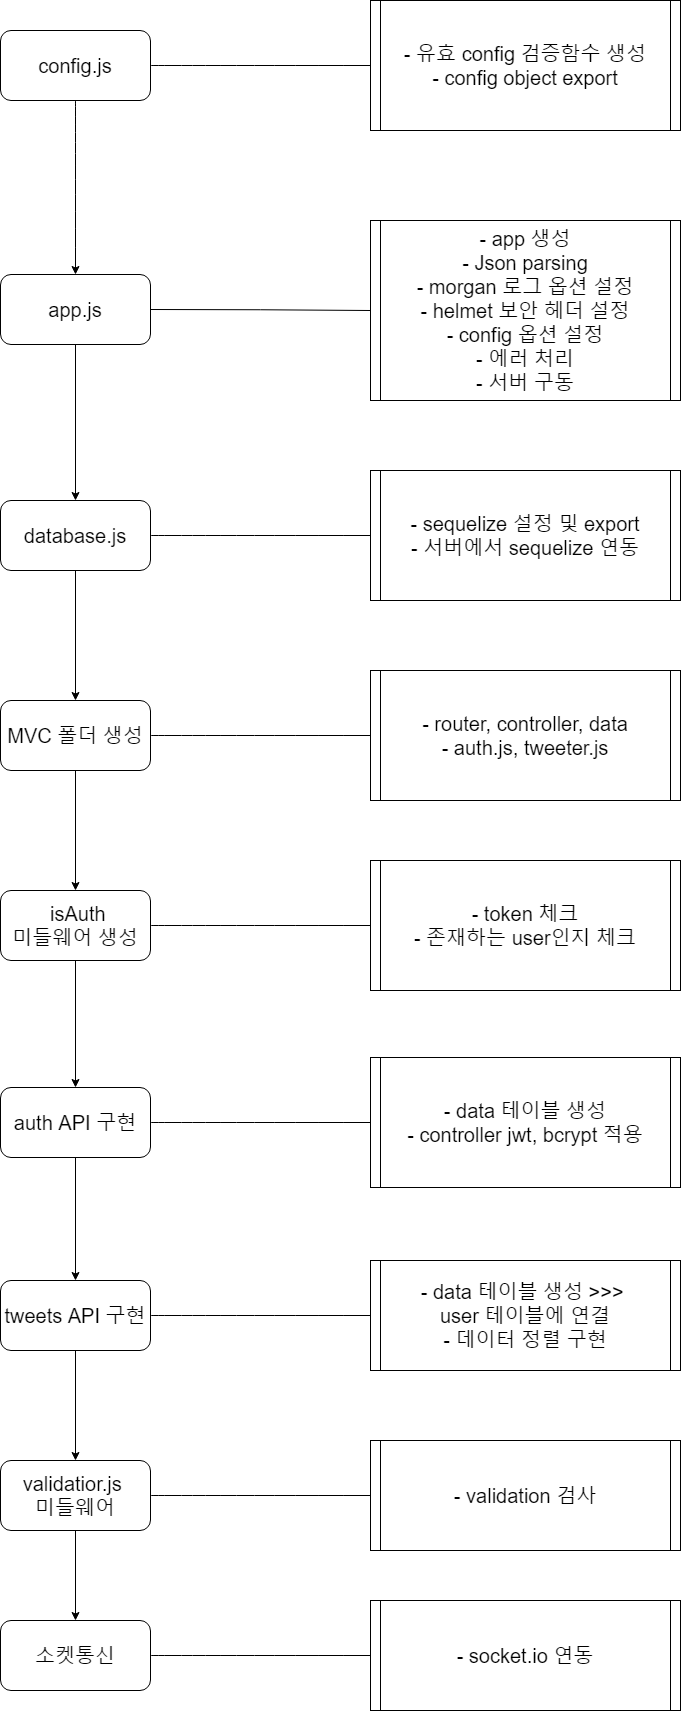

The diagram above was exported from draw.io. Its source (the exported page's mxGraphModel, read from the mxfile embedded in the PNG):
<mxGraphModel dx="1385" dy="1343" grid="1" gridSize="10" guides="1" tooltips="1" connect="1" arrows="1" fold="1" page="1" pageScale="1" pageWidth="827" pageHeight="1169" math="0" shadow="0">
  <root>
    <mxCell id="0" />
    <mxCell id="1" parent="0" />
    <mxCell id="dPke3oUeJiolSeyQEvfR-4" style="edgeStyle=orthogonalEdgeStyle;rounded=0;orthogonalLoop=1;jettySize=auto;html=1;exitX=1;exitY=0.5;exitDx=0;exitDy=0;entryX=0;entryY=0.5;entryDx=0;entryDy=0;fontSize=20;curved=1;endArrow=none;endFill=0;" edge="1" parent="1" source="dPke3oUeJiolSeyQEvfR-1" target="dPke3oUeJiolSeyQEvfR-3">
      <mxGeometry relative="1" as="geometry" />
    </mxCell>
    <mxCell id="dPke3oUeJiolSeyQEvfR-11" style="edgeStyle=orthogonalEdgeStyle;curved=1;rounded=0;orthogonalLoop=1;jettySize=auto;html=1;exitX=0.5;exitY=1;exitDx=0;exitDy=0;fontSize=20;endArrow=classic;endFill=1;" edge="1" parent="1" source="dPke3oUeJiolSeyQEvfR-1" target="dPke3oUeJiolSeyQEvfR-6">
      <mxGeometry relative="1" as="geometry" />
    </mxCell>
    <mxCell id="dPke3oUeJiolSeyQEvfR-1" value="&lt;span style=&quot;font-size: 20px&quot;&gt;config.js&lt;br&gt;&lt;/span&gt;" style="rounded=1;whiteSpace=wrap;html=1;" vertex="1" parent="1">
      <mxGeometry x="60" y="50" width="150" height="70" as="geometry" />
    </mxCell>
    <mxCell id="dPke3oUeJiolSeyQEvfR-3" value="- 유효 config 검증함수 생성&lt;br&gt;- config object export" style="shape=process;whiteSpace=wrap;html=1;backgroundOutline=1;fontSize=20;size=0.03225806451612903;" vertex="1" parent="1">
      <mxGeometry x="430" y="20" width="310" height="130" as="geometry" />
    </mxCell>
    <mxCell id="dPke3oUeJiolSeyQEvfR-5" style="edgeStyle=orthogonalEdgeStyle;rounded=0;orthogonalLoop=1;jettySize=auto;html=1;exitX=1;exitY=0.5;exitDx=0;exitDy=0;entryX=0;entryY=0.5;entryDx=0;entryDy=0;fontSize=20;curved=1;endArrow=none;endFill=0;" edge="1" source="dPke3oUeJiolSeyQEvfR-6" target="dPke3oUeJiolSeyQEvfR-7" parent="1">
      <mxGeometry relative="1" as="geometry" />
    </mxCell>
    <mxCell id="dPke3oUeJiolSeyQEvfR-15" style="rounded=0;orthogonalLoop=1;jettySize=auto;html=1;exitX=0.5;exitY=1;exitDx=0;exitDy=0;fontSize=20;endArrow=classic;endFill=1;" edge="1" parent="1" source="dPke3oUeJiolSeyQEvfR-6" target="dPke3oUeJiolSeyQEvfR-13">
      <mxGeometry relative="1" as="geometry" />
    </mxCell>
    <mxCell id="dPke3oUeJiolSeyQEvfR-6" value="&lt;font style=&quot;font-size: 20px&quot;&gt;app.js&lt;/font&gt;" style="rounded=1;whiteSpace=wrap;html=1;" vertex="1" parent="1">
      <mxGeometry x="60" y="294" width="150" height="70" as="geometry" />
    </mxCell>
    <mxCell id="dPke3oUeJiolSeyQEvfR-7" value="- app 생성&lt;br&gt;- Json parsing&lt;br&gt;- morgan 로그 옵션 설정&lt;br&gt;- helmet 보안 헤더 설정&lt;br&gt;- config 옵션 설정&lt;br&gt;- 에러 처리&lt;br&gt;- 서버 구동" style="shape=process;whiteSpace=wrap;html=1;backgroundOutline=1;fontSize=20;size=0.03225806451612903;" vertex="1" parent="1">
      <mxGeometry x="430" y="240" width="310" height="180" as="geometry" />
    </mxCell>
    <mxCell id="dPke3oUeJiolSeyQEvfR-12" style="edgeStyle=orthogonalEdgeStyle;rounded=0;orthogonalLoop=1;jettySize=auto;html=1;exitX=1;exitY=0.5;exitDx=0;exitDy=0;entryX=0;entryY=0.5;entryDx=0;entryDy=0;fontSize=20;curved=1;endArrow=none;endFill=0;" edge="1" source="dPke3oUeJiolSeyQEvfR-13" target="dPke3oUeJiolSeyQEvfR-14" parent="1">
      <mxGeometry relative="1" as="geometry" />
    </mxCell>
    <mxCell id="dPke3oUeJiolSeyQEvfR-21" style="edgeStyle=none;rounded=0;orthogonalLoop=1;jettySize=auto;html=1;exitX=0.5;exitY=1;exitDx=0;exitDy=0;entryX=0.5;entryY=0;entryDx=0;entryDy=0;fontSize=20;endArrow=classic;endFill=1;" edge="1" parent="1" source="dPke3oUeJiolSeyQEvfR-13" target="dPke3oUeJiolSeyQEvfR-19">
      <mxGeometry relative="1" as="geometry" />
    </mxCell>
    <mxCell id="dPke3oUeJiolSeyQEvfR-13" value="&lt;span style=&quot;font-size: 20px&quot;&gt;database.js&lt;/span&gt;" style="rounded=1;whiteSpace=wrap;html=1;" vertex="1" parent="1">
      <mxGeometry x="60" y="520" width="150" height="70" as="geometry" />
    </mxCell>
    <mxCell id="dPke3oUeJiolSeyQEvfR-14" value="- sequelize 설정 및 export&lt;br&gt;- 서버에서 sequelize 연동" style="shape=process;whiteSpace=wrap;html=1;backgroundOutline=1;fontSize=20;size=0.03225806451612903;" vertex="1" parent="1">
      <mxGeometry x="430" y="490" width="310" height="130" as="geometry" />
    </mxCell>
    <mxCell id="dPke3oUeJiolSeyQEvfR-18" style="edgeStyle=orthogonalEdgeStyle;rounded=0;orthogonalLoop=1;jettySize=auto;html=1;exitX=1;exitY=0.5;exitDx=0;exitDy=0;entryX=0;entryY=0.5;entryDx=0;entryDy=0;fontSize=20;curved=1;endArrow=none;endFill=0;" edge="1" source="dPke3oUeJiolSeyQEvfR-19" target="dPke3oUeJiolSeyQEvfR-20" parent="1">
      <mxGeometry relative="1" as="geometry" />
    </mxCell>
    <mxCell id="dPke3oUeJiolSeyQEvfR-25" style="edgeStyle=none;rounded=0;orthogonalLoop=1;jettySize=auto;html=1;exitX=0.5;exitY=1;exitDx=0;exitDy=0;entryX=0.5;entryY=0;entryDx=0;entryDy=0;fontSize=20;endArrow=classic;endFill=1;" edge="1" parent="1" source="dPke3oUeJiolSeyQEvfR-19" target="dPke3oUeJiolSeyQEvfR-23">
      <mxGeometry relative="1" as="geometry" />
    </mxCell>
    <mxCell id="dPke3oUeJiolSeyQEvfR-19" value="&lt;span style=&quot;font-size: 20px&quot;&gt;MVC 폴더 생성&lt;/span&gt;" style="rounded=1;whiteSpace=wrap;html=1;" vertex="1" parent="1">
      <mxGeometry x="60" y="720" width="150" height="70" as="geometry" />
    </mxCell>
    <mxCell id="dPke3oUeJiolSeyQEvfR-20" value="- router, controller, data&lt;br&gt;- auth.js, tweeter.js" style="shape=process;whiteSpace=wrap;html=1;backgroundOutline=1;fontSize=20;size=0.03225806451612903;" vertex="1" parent="1">
      <mxGeometry x="430" y="690" width="310" height="130" as="geometry" />
    </mxCell>
    <mxCell id="dPke3oUeJiolSeyQEvfR-22" style="edgeStyle=orthogonalEdgeStyle;rounded=0;orthogonalLoop=1;jettySize=auto;html=1;exitX=1;exitY=0.5;exitDx=0;exitDy=0;entryX=0;entryY=0.5;entryDx=0;entryDy=0;fontSize=20;curved=1;endArrow=none;endFill=0;" edge="1" source="dPke3oUeJiolSeyQEvfR-23" target="dPke3oUeJiolSeyQEvfR-24" parent="1">
      <mxGeometry relative="1" as="geometry" />
    </mxCell>
    <mxCell id="dPke3oUeJiolSeyQEvfR-29" style="edgeStyle=none;rounded=0;orthogonalLoop=1;jettySize=auto;html=1;exitX=0.5;exitY=1;exitDx=0;exitDy=0;entryX=0.5;entryY=0;entryDx=0;entryDy=0;fontSize=20;endArrow=classic;endFill=1;" edge="1" parent="1" source="dPke3oUeJiolSeyQEvfR-23" target="dPke3oUeJiolSeyQEvfR-27">
      <mxGeometry relative="1" as="geometry" />
    </mxCell>
    <mxCell id="dPke3oUeJiolSeyQEvfR-23" value="&lt;span style=&quot;font-size: 20px&quot;&gt;&amp;nbsp;isAuth&lt;br&gt;미들웨어 생성&lt;/span&gt;" style="rounded=1;whiteSpace=wrap;html=1;" vertex="1" parent="1">
      <mxGeometry x="60" y="910" width="150" height="70" as="geometry" />
    </mxCell>
    <mxCell id="dPke3oUeJiolSeyQEvfR-24" value="- token 체크&lt;br&gt;- 존재하는 user인지 체크" style="shape=process;whiteSpace=wrap;html=1;backgroundOutline=1;fontSize=20;size=0.03225806451612903;" vertex="1" parent="1">
      <mxGeometry x="430" y="880" width="310" height="130" as="geometry" />
    </mxCell>
    <mxCell id="dPke3oUeJiolSeyQEvfR-26" style="edgeStyle=orthogonalEdgeStyle;rounded=0;orthogonalLoop=1;jettySize=auto;html=1;exitX=1;exitY=0.5;exitDx=0;exitDy=0;entryX=0;entryY=0.5;entryDx=0;entryDy=0;fontSize=20;curved=1;endArrow=none;endFill=0;" edge="1" source="dPke3oUeJiolSeyQEvfR-27" target="dPke3oUeJiolSeyQEvfR-28" parent="1">
      <mxGeometry relative="1" as="geometry" />
    </mxCell>
    <mxCell id="dPke3oUeJiolSeyQEvfR-33" style="edgeStyle=none;rounded=0;orthogonalLoop=1;jettySize=auto;html=1;exitX=0.5;exitY=1;exitDx=0;exitDy=0;fontSize=20;endArrow=classic;endFill=1;" edge="1" parent="1" source="dPke3oUeJiolSeyQEvfR-27" target="dPke3oUeJiolSeyQEvfR-31">
      <mxGeometry relative="1" as="geometry" />
    </mxCell>
    <mxCell id="dPke3oUeJiolSeyQEvfR-27" value="&lt;span style=&quot;font-size: 20px&quot;&gt;auth API 구현&lt;/span&gt;" style="rounded=1;whiteSpace=wrap;html=1;" vertex="1" parent="1">
      <mxGeometry x="60" y="1107" width="150" height="70" as="geometry" />
    </mxCell>
    <mxCell id="dPke3oUeJiolSeyQEvfR-28" value="- data 테이블 생성&lt;br&gt;- controller jwt, bcrypt 적용&lt;br&gt;" style="shape=process;whiteSpace=wrap;html=1;backgroundOutline=1;fontSize=20;size=0.03225806451612903;" vertex="1" parent="1">
      <mxGeometry x="430" y="1077" width="310" height="130" as="geometry" />
    </mxCell>
    <mxCell id="dPke3oUeJiolSeyQEvfR-30" style="edgeStyle=orthogonalEdgeStyle;rounded=0;orthogonalLoop=1;jettySize=auto;html=1;exitX=1;exitY=0.5;exitDx=0;exitDy=0;entryX=0;entryY=0.5;entryDx=0;entryDy=0;fontSize=20;curved=1;endArrow=none;endFill=0;" edge="1" source="dPke3oUeJiolSeyQEvfR-31" target="dPke3oUeJiolSeyQEvfR-32" parent="1">
      <mxGeometry relative="1" as="geometry" />
    </mxCell>
    <mxCell id="dPke3oUeJiolSeyQEvfR-37" style="edgeStyle=none;rounded=0;orthogonalLoop=1;jettySize=auto;html=1;exitX=0.5;exitY=1;exitDx=0;exitDy=0;fontSize=20;endArrow=classic;endFill=1;" edge="1" parent="1" source="dPke3oUeJiolSeyQEvfR-31" target="dPke3oUeJiolSeyQEvfR-35">
      <mxGeometry relative="1" as="geometry" />
    </mxCell>
    <mxCell id="dPke3oUeJiolSeyQEvfR-31" value="&lt;span style=&quot;font-size: 20px&quot;&gt;tweets API 구현&lt;/span&gt;" style="rounded=1;whiteSpace=wrap;html=1;" vertex="1" parent="1">
      <mxGeometry x="60" y="1300" width="150" height="70" as="geometry" />
    </mxCell>
    <mxCell id="dPke3oUeJiolSeyQEvfR-32" value="- data 테이블 생성 &amp;gt;&amp;gt;&amp;gt; &lt;br&gt;user 테이블에 연결&lt;br&gt;- 데이터 정렬 구현" style="shape=process;whiteSpace=wrap;html=1;backgroundOutline=1;fontSize=20;size=0.03225806451612903;" vertex="1" parent="1">
      <mxGeometry x="430" y="1280" width="310" height="110" as="geometry" />
    </mxCell>
    <mxCell id="dPke3oUeJiolSeyQEvfR-34" style="edgeStyle=orthogonalEdgeStyle;rounded=0;orthogonalLoop=1;jettySize=auto;html=1;exitX=1;exitY=0.5;exitDx=0;exitDy=0;entryX=0;entryY=0.5;entryDx=0;entryDy=0;fontSize=20;curved=1;endArrow=none;endFill=0;" edge="1" source="dPke3oUeJiolSeyQEvfR-35" target="dPke3oUeJiolSeyQEvfR-36" parent="1">
      <mxGeometry relative="1" as="geometry" />
    </mxCell>
    <mxCell id="dPke3oUeJiolSeyQEvfR-41" style="edgeStyle=none;rounded=0;orthogonalLoop=1;jettySize=auto;html=1;exitX=0.5;exitY=1;exitDx=0;exitDy=0;fontSize=20;endArrow=classic;endFill=1;" edge="1" parent="1" source="dPke3oUeJiolSeyQEvfR-35" target="dPke3oUeJiolSeyQEvfR-39">
      <mxGeometry relative="1" as="geometry" />
    </mxCell>
    <mxCell id="dPke3oUeJiolSeyQEvfR-35" value="&lt;span style=&quot;font-size: 20px&quot;&gt;validatior.js &lt;br&gt;미들웨어&lt;/span&gt;" style="rounded=1;whiteSpace=wrap;html=1;" vertex="1" parent="1">
      <mxGeometry x="60" y="1480" width="150" height="70" as="geometry" />
    </mxCell>
    <mxCell id="dPke3oUeJiolSeyQEvfR-36" value="- validation 검사" style="shape=process;whiteSpace=wrap;html=1;backgroundOutline=1;fontSize=20;size=0.03225806451612903;" vertex="1" parent="1">
      <mxGeometry x="430" y="1460" width="310" height="110" as="geometry" />
    </mxCell>
    <mxCell id="dPke3oUeJiolSeyQEvfR-38" style="edgeStyle=orthogonalEdgeStyle;rounded=0;orthogonalLoop=1;jettySize=auto;html=1;exitX=1;exitY=0.5;exitDx=0;exitDy=0;entryX=0;entryY=0.5;entryDx=0;entryDy=0;fontSize=20;curved=1;endArrow=none;endFill=0;" edge="1" source="dPke3oUeJiolSeyQEvfR-39" target="dPke3oUeJiolSeyQEvfR-40" parent="1">
      <mxGeometry relative="1" as="geometry" />
    </mxCell>
    <mxCell id="dPke3oUeJiolSeyQEvfR-39" value="&lt;span style=&quot;font-size: 20px&quot;&gt;소켓통신&lt;/span&gt;" style="rounded=1;whiteSpace=wrap;html=1;" vertex="1" parent="1">
      <mxGeometry x="60" y="1640" width="150" height="70" as="geometry" />
    </mxCell>
    <mxCell id="dPke3oUeJiolSeyQEvfR-40" value="- socket.io 연동" style="shape=process;whiteSpace=wrap;html=1;backgroundOutline=1;fontSize=20;size=0.03225806451612903;" vertex="1" parent="1">
      <mxGeometry x="430" y="1620" width="310" height="110" as="geometry" />
    </mxCell>
  </root>
</mxGraphModel>